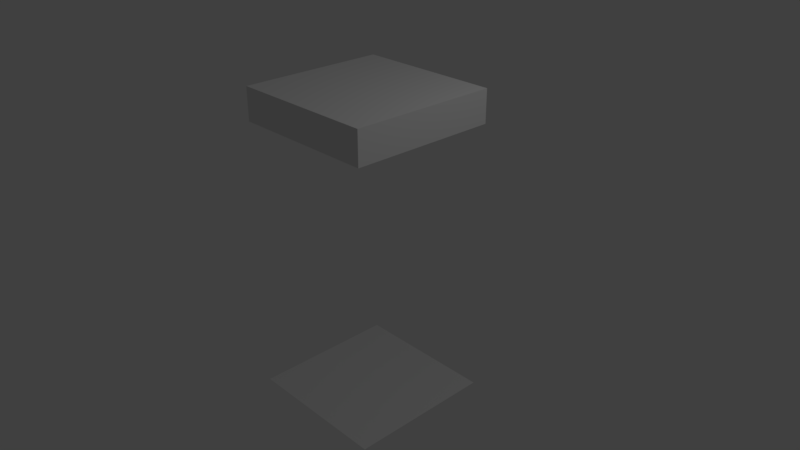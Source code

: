 # Source: TRENCH_DEEP_Roof.blend  (saved by Blender 2.78.0; exported with 4.5.12 LTS)
import bpy
from mathutils import Matrix  # noqa: F401  (used for matrix-valued properties, if any)

bpy.ops.wm.read_factory_settings(use_empty=True)
scene = bpy.context.scene
scene.name = 'Scene'

# ---- collections
col_collection_1 = bpy.data.collections.new('Collection 1'); scene.collection.children.link(col_collection_1)

# ---- materials (node trees are filled in below, after node groups)
mat_wood = bpy.data.materials.new('Wood')
mat_wood.alpha_threshold = 0.0
mat_wood.use_transparent_shadow = False
mat_wood.roughness = 0.5
mat_deeptrench = bpy.data.materials.new('DeepTrench')
mat_deeptrench.alpha_threshold = 0.0
mat_deeptrench.use_transparent_shadow = False
mat_deeptrench.roughness = 0.5
mat_deeptrench.line_color = (0.0, 0.0, 0.0, 1.0)

# ---- material node trees

# ---- world
world_world = bpy.data.worlds.new('World'); scene.world = world_world
world_world.color = (0.05088, 0.05088, 0.05088)
world_world.use_sun_shadow = False
world_world.sun_shadow_jitter_overblur = 0.0
world_world.cycles.sampling_method = 'MANUAL'

# ---- cameras
cam_camera = bpy.data.cameras.new('Camera')
cam_camera.clip_end = 100.0
cam_camera.lens = 35.0
cam_camera.sensor_width = 32.0
cam_camera.sensor_height = 18.0
cam_camera.ortho_scale = 7.314
cam_camera.dof.focus_distance = 0.0
cam_camera.dof.aperture_fstop = 128.0

# ---- lights
light_lamp = bpy.data.lights.new('Lamp', 'POINT')
light_lamp.transmission_factor = 0.0
light_lamp.cutoff_distance = 30.0
light_lamp.energy = 100.0
light_lamp.shadow_buffer_clip_start = 1.001
light_lamp.shadow_soft_size = 0.1
light_lamp.shadow_maximum_resolution = 0.006
light_lamp.use_absolute_resolution = True

# ---- meshes
me_cube_001 = bpy.data.meshes.new('Cube.001')
me_cube_001.from_pydata([(-1.0, -1.0, -0.22), (-1.0, -1.0, 0.22), (-1.0, 1.0, -0.22), (-1.0, 1.0, 0.22), (1.0, -1.0, -0.22), (1.0, -1.0, 0.22), (1.0, 1.0, -0.22), (1.0, 1.0, 0.22)], [], [(0, 1, 3, 2), (2, 3, 7, 6), (6, 7, 5, 4), (4, 5, 1, 0), (2, 6, 4, 0), (7, 3, 1, 5)])
_uv = me_cube_001.uv_layers.new(name='UVMap')
_uv.uv.foreach_set('vector', [1.0, 0.5, 0.8889, 0.5, 0.8889, 0.0, 1.0, 0.0, 0.8889, 0.5, 0.7778, 0.5, 0.7778, 0.0, 0.8889, 0.0, 0.6667, 0.5, 0.5556, 0.5, 0.5556, 5.419e-08, 0.6667, 0.0, 0.6667, 0.0, 0.7778, 0.0, 0.7778, 0.5, 0.6667, 0.5, 0.0, 0.5, 0.5556, 0.5, 0.5556, 1.0, 6.021e-08, 1.0, 0.5556, 0.5, 6.021e-08, 0.5, 0.0, 5.419e-08, 0.5556, 0.0])
me_cube_001.materials.append(mat_wood)
me_cube_001.use_remesh_preserve_volume = False
me_cube_001.use_remesh_preserve_attributes = False
me_cube_001.use_mirror_vertex_groups = False
me_cube_001.update()
me_cube = bpy.data.meshes.new('Cube')
me_cube.from_pydata([(1.0, 1.0, -3.0), (1.0, -1.0, -3.0), (-1.0, -1.0, -3.0), (-1.0, 1.0, -3.0)], [], [(1, 0, 3, 2)])
_uv = me_cube.uv_layers.new(name='UVMap')
_uv.uv.foreach_set('vector', [0.0001, 0.9999, 0.9999, 0.9999, 0.9999, 0.0001002, 9.998e-05, 9.998e-05])
_ca = me_cube.color_attributes.new('Col', 'BYTE_COLOR', 'CORNER')
_ca.data.foreach_set('color', [1.0, 1.0, 1.0, 1.0, 1.0, 1.0, 1.0, 1.0, 1.0, 1.0, 1.0, 1.0, 1.0, 1.0, 1.0, 1.0])
me_cube.materials.append(mat_deeptrench)
me_cube.use_remesh_preserve_volume = False
me_cube.use_remesh_preserve_attributes = False
me_cube.use_mirror_vertex_groups = False
me_cube.update()

# ---- objects
ob_woodenroof = bpy.data.objects.new('WoodenRoof', me_cube_001)
ob_cube = bpy.data.objects.new('Cube', me_cube)
ob_lamp = bpy.data.objects.new('Lamp', light_lamp)
ob_camera = bpy.data.objects.new('Camera', cam_camera)

# ---- transforms, parenting, visibility, modifiers, constraints
ob_woodenroof.location = (0.0, 0.0, 2.0)
ob_woodenroof.lineart.crease_threshold = 0.0
ob_cube.location = (0.0, 0.0, 1.0)
ob_cube.lock_rotations_4d = False
ob_cube.empty_display_type = 'ARROWS'
ob_cube.lineart.crease_threshold = 0.0
ob_lamp.location = (4.076, 1.005, 5.904)
ob_lamp.rotation_euler = (0.6503, 0.05522, 1.866)
ob_lamp.lock_rotations_4d = False
ob_lamp.empty_display_type = 'ARROWS'
ob_lamp.color = (0.0, 0.0, 0.0, 0.0)
ob_lamp.lineart.crease_threshold = 0.0
ob_camera.location = (7.481, -6.508, 5.344)
ob_camera.rotation_euler = (1.109, 0.0, 0.8149)
ob_camera.lock_rotations_4d = False
ob_camera.empty_display_type = 'ARROWS'
ob_camera.color = (0.0, 0.0, 0.0, 0.0)
ob_camera.display_type = 'WIRE'
ob_camera.lineart.crease_threshold = 0.0

# ---- collection membership
col_collection_1.objects.link(ob_woodenroof)
col_collection_1.objects.link(ob_cube)
col_collection_1.objects.link(ob_lamp)
col_collection_1.objects.link(ob_camera)

# ---- scene / render settings (as saved in the file)
scene.camera = ob_camera
scene.frame_start = 1; scene.frame_end = 250; scene.frame_set(1)
scene.render.engine = 'BLENDER_EEVEE_NEXT'
scene.render.resolution_percentage = 50
scene.render.dither_intensity = 0.0
scene.cycles.use_denoising = False
scene.cycles.samples = 128
scene.cycles.sampling_pattern = 'TABULATED_SOBOL'
scene.cycles.light_sampling_threshold = 0.0
scene.cycles.use_adaptive_sampling = False
scene.cycles.use_light_tree = False
scene.cycles.blur_glossy = 0.0
scene.cycles.sample_clamp_indirect = 0.0
scene.view_settings.view_transform = 'Standard'
bpy.context.view_layer.update()
